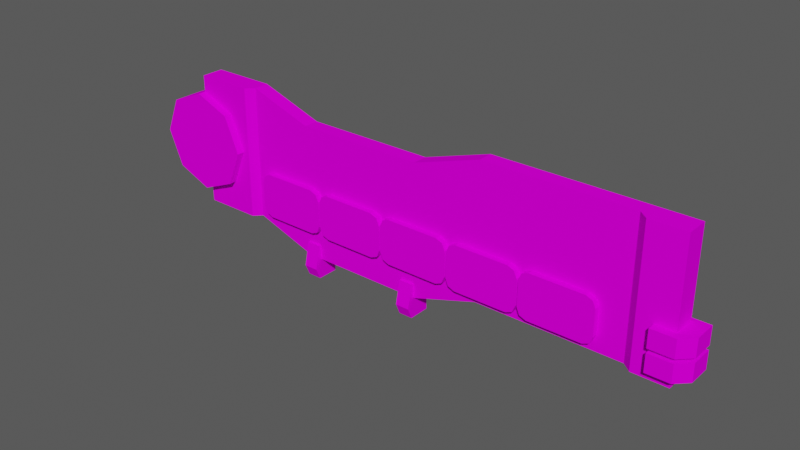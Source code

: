 # Source: Bloco_andar.blend  (saved by Blender 3.0.42; exported with 4.5.12 LTS)
import bpy
from mathutils import Matrix  # noqa: F401  (used for matrix-valued properties, if any)

bpy.ops.wm.read_factory_settings(use_empty=True)
scene = bpy.context.scene
scene.name = 'Scene'

# ---- collections
col_ambiente = bpy.data.collections.new('Ambiente'); scene.collection.children.link(col_ambiente)

# ---- images (referenced by path relative to the original .blend; pixels are not part of the script)
import os
ASSET_DIR = os.environ.get("B2B_ASSET_DIR", "")  # directory of the original .blend (textures are referenced by path, not embedded)
HERE = os.path.dirname(os.path.abspath(__file__))  # packed textures are extracted next to this script under _unpacked/

def load_image(name, relpath, width, height, colorspace="sRGB"):
    """Load a texture the original file referenced (path relative to the .blend, or extracted next to this script)."""
    p = next((c for c in (os.path.join(HERE, relpath), os.path.join(ASSET_DIR, relpath)) if relpath and os.path.exists(c)), "")
    if p:
        img = bpy.data.images.load(p, check_existing=True)
        img.name = name
    else:  # same state as the original file: an image datablock whose file is absent (Cycles renders it pink)
        img = bpy.data.images.new(name, width, height)
        img.source = "FILE"
        img.filepath = "//" + (relpath or name)
    img.colorspace_settings.name = colorspace
    return img
img_atlas_de_texturas_v3_png = load_image('Atlas de Texturas v3.png', 'Atlas de Texturas v3.png', 1024, 1024, 'sRGB')

# ---- materials (node trees are filled in below, after node groups)
mat_atlas = bpy.data.materials.new('Atlas')
mat_atlas.use_transparent_shadow = False

# ---- material node trees
mat_atlas.use_nodes = True; mat_atlas.node_tree.nodes.clear()
_N = mat_atlas.node_tree.nodes; _L = mat_atlas.node_tree.links
n0 = _N.new('ShaderNodeOutputMaterial'); n0.name = 'Material Output'; n0.location = (300, 300)
n1 = _N.new('ShaderNodeBsdfPrincipled'); n1.name = 'Principled BSDF'; n1.location = (10, 300)
n1.distribution = 'GGX'
n1.subsurface_method = 'RANDOM_WALK_SKIN'
n1.inputs[3].default_value = 1.45
n1.inputs[13].default_value = 0.0
n1.inputs[27].default_value = (0.0, 0.0, 0.0, 1.0)
n1.inputs[28].default_value = 1.0
n2 = _N.new('ShaderNodeTexImage'); n2.name = 'Image Texture'; n2.location = (-258, 295)
n2.image = img_atlas_de_texturas_v3_png
_L.new(n1.outputs[0], n0.inputs[0])
_L.new(n2.outputs[0], n1.inputs[0])
n0.is_active_output = True

# ---- world
world_world = bpy.data.worlds.new('World'); scene.world = world_world
world_world.use_nodes = True; world_world.node_tree.nodes.clear()
_N = world_world.node_tree.nodes; _L = world_world.node_tree.links
n0 = _N.new('ShaderNodeOutputWorld'); n0.name = 'World Output'; n0.location = (300, 300)
n1 = _N.new('ShaderNodeBackground'); n1.name = 'Background'; n1.location = (10, 300)
n1.inputs[0].default_value = (0.05088, 0.05088, 0.05088, 1.0)
n1.inputs[1].default_value = 1.6
_L.new(n1.outputs[0], n0.inputs[0])
n0.is_active_output = True
world_world.color = (0.05088, 0.05088, 0.05088)
world_world.use_sun_shadow = False
world_world.sun_shadow_jitter_overblur = 0.0

# ---- meshes
me_cube = bpy.data.meshes.new('Cube')
me_cube.from_pydata([(-3.844, -0.223, -1.0), (-3.844, -0.223, 1.0), (-3.844, 0.1129, -1.0), (-3.844, 0.1129, 1.0), (3.844, -0.223, -1.0), (3.844, -0.223, 1.0), (3.844, 0.1129, -1.0), (3.844, 0.1129, 1.0), (1.013, -0.1129, 1.0), (0.0, 0.1129, -1.325), (-1.922, 0.1129, -1.325), (-1.922, 0.1129, 0.6746), (0.0, 0.1129, 0.6746), (1.013, -0.1129, -1.0), (-1.922, -0.1129, -1.325), (0.0, -0.1129, -1.325), (1.013, 0.1129, 1.0), (1.013, 0.1129, -1.0), (0.0, -0.1129, 0.6746), (-1.922, -0.1129, 0.6746), (-2.883, 0.1129, -1.0), (-2.883, -0.1129, 1.0), (-2.883, 0.1129, 1.0), (-2.883, -0.1129, -1.0), (-3.844, 0.1634, 0.7523), (-3.844, -0.3408, 0.7523), (-3.313, 0.1634, 0.532), (-3.313, -0.3408, 0.532), (-3.092, 0.1634, 0.0), (-3.092, -0.3408, -8.969e-08), (-3.313, 0.1634, -0.532), (-3.313, -0.3408, -0.532), (-3.844, 0.1634, -0.7523), (-3.844, -0.3408, -0.7523), (-4.376, 0.1634, -0.532), (-4.376, -0.3408, -0.532), (-4.597, 0.1634, 0.0), (-4.597, -0.3408, 0.0), (-4.376, 0.1634, 0.532), (-4.376, -0.3408, 0.532), (3.556, -0.3408, -0.5808), (3.556, -0.3408, -0.8478), (3.556, 0.1734, -0.8478), (3.556, 0.1734, -0.5808), (4.076, 0.1734, -0.8478), (4.076, 0.1734, -0.5808), (4.076, -0.1696, -0.8478), (3.905, -0.3408, -0.8478), (3.905, -0.3408, -0.5808), (4.076, -0.1696, -0.5808), (-1.709, -0.1523, -1.627), (-1.709, -0.2268, -1.456), (-1.922, -0.2268, -1.456), (-1.922, -0.1523, -1.627), (-1.709, 0.1734, -1.627), (-1.922, 0.1734, -1.627), (-1.709, 0.1734, -1.106), (-1.922, 0.1734, -1.106), (-1.922, -0.1504, -1.106), (-1.709, -0.1504, -1.106), (-2.99, 0.1129, -1.0), (-2.99, -0.223, 1.0), (-2.99, 0.1129, 1.0), (-2.99, -0.223, -1.0), (3.556, -0.3408, -0.2513), (3.556, -0.3408, -0.5182), (3.556, 0.1734, -0.5182), (3.556, 0.1734, -0.2513), (4.076, 0.1734, -0.5182), (4.076, 0.1734, -0.2513), (4.076, -0.1696, -0.5182), (3.905, -0.3408, -0.5182), (3.905, -0.3408, -0.2513), (4.076, -0.1696, -0.2513), (3.815e-06, -0.1523, -1.627), (3.815e-06, -0.2268, -1.456), (-0.2131, -0.2268, -1.456), (-0.2131, -0.1523, -1.627), (3.815e-06, 0.1734, -1.627), (-0.2131, 0.1734, -1.627), (3.815e-06, 0.1734, -1.106), (-0.2131, 0.1734, -1.106), (-0.2131, -0.1504, -1.106), (3.815e-06, -0.1504, -1.106), (3.321, -0.223, 1.0), (3.189, -0.1129, 1.0), (3.189, -0.1129, -1.0), (3.321, -0.223, -1.0), (3.321, 0.1129, 1.0), (3.189, 0.1129, 1.0), (3.321, 0.1129, -1.0), (3.189, 0.1129, -1.0)], [], [(0, 1, 3, 2), (6, 7, 5, 4), (63, 61, 1, 0), (62, 3, 1, 61), (13, 15, 9, 17), (12, 11, 19, 18), (20, 10, 14, 23), (10, 9, 15, 14), (17, 9, 12, 16), (8, 16, 12, 18), (15, 18, 19, 14), (20, 22, 11, 10), (10, 11, 12, 9), (13, 8, 18, 15), (60, 62, 22, 20), (60, 20, 23, 63), (11, 22, 21, 19), (14, 19, 21, 23), (4, 87, 90, 6), (6, 90, 88, 7), (86, 13, 17, 91), (5, 7, 88, 84), (24, 25, 27, 26), (26, 27, 29, 28), (28, 29, 31, 30), (30, 31, 33, 32), (32, 33, 35, 34), (34, 35, 37, 36), (27, 25, 39, 37, 35, 33, 31, 29), (36, 37, 39, 38), (38, 39, 25, 24), (24, 26, 28, 30, 32, 34, 36, 38), (41, 40, 43, 42), (42, 43, 45, 44), (47, 48, 40, 41), (45, 43, 40, 48, 49), (44, 45, 49, 46), (48, 47, 46, 49), (42, 44, 46, 47, 41), (57, 55, 53, 52, 58), (51, 52, 53, 50), (55, 54, 50, 53), (54, 56, 59, 51, 50), (52, 51, 59, 58), (57, 56, 54, 55), (58, 59, 56, 57), (2, 60, 63, 0), (2, 3, 62, 60), (22, 62, 61, 21), (23, 21, 61, 63), (65, 64, 67, 66), (66, 67, 69, 68), (71, 72, 64, 65), (69, 67, 64, 72, 73), (68, 69, 73, 70), (72, 71, 70, 73), (66, 68, 70, 71, 65), (81, 79, 77, 76, 82), (75, 76, 77, 74), (79, 78, 74, 77), (78, 80, 83, 75, 74), (76, 75, 83, 82), (81, 80, 78, 79), (82, 83, 80, 81), (85, 89, 16, 8), (4, 5, 84, 87), (91, 17, 16, 89), (85, 86, 87, 84), (89, 85, 84, 88), (91, 89, 88, 90), (86, 91, 90, 87), (86, 85, 8, 13)])
_uv = me_cube.uv_layers.new(name='UVMap')
_uv.uv.foreach_set('vector', [0.1276, 0.3747, 0.262, 0.3747, 0.262, 0.3747, 0.1276, 0.3747, 0.2321, 0.3252, 0.2321, 0.3608, 0.1569, 0.3608, 0.1569, 0.3252, 0.1276, 0.3192, 0.262, 0.3192, 0.262, 0.3747, 0.1276, 0.3747, 0.262, 0.3192, 0.262, 0.3747, 0.262, 0.3747, 0.262, 0.3192, 0.1689, 0.764, 0.1689, 0.764, 0.1689, 0.764, 0.1689, 0.764, 0.1689, 0.764, 0.1689, 0.764, 0.1689, 0.764, 0.1689, 0.764, 0.1689, 0.764, 0.1689, 0.764, 0.1689, 0.764, 0.1689, 0.764, 0.1689, 0.764, 0.1689, 0.764, 0.1689, 0.764, 0.1689, 0.764, 0.4188, 0.1021, 0.4188, 0.09202, 0.4377, 0.09202, 0.4377, 0.1021, 0.1689, 0.764, 0.1689, 0.764, 0.1689, 0.764, 0.1689, 0.764, 0.08457, 0.7669, 0.08457, 0.8119, 0.04135, 0.8119, 0.04135, 0.7669, 0.4188, 0.06322, 0.4377, 0.06322, 0.4377, 0.07282, 0.4188, 0.07282, 0.4188, 0.07282, 0.4377, 0.07282, 0.4377, 0.09202, 0.4188, 0.09202, 0.1073, 0.7742, 0.1073, 0.8192, 0.08457, 0.8119, 0.08457, 0.7669, 0.1276, 0.3192, 0.262, 0.3192, 0.262, 0.3122, 0.1276, 0.3122, 0.1276, 0.3192, 0.1276, 0.3122, 0.1276, 0.3122, 0.1276, 0.3192, 0.1689, 0.764, 0.1689, 0.764, 0.1689, 0.764, 0.1689, 0.764, 0.04135, 0.7669, 0.04135, 0.8119, 0.01973, 0.8192, 0.01973, 0.7742, 0.1277, 0.312, 0.1277, 0.3621, 0.1277, 0.3621, 0.1277, 0.312, 0.1277, 0.312, 0.1277, 0.3621, 0.261, 0.3621, 0.261, 0.312, 0.1689, 0.764, 0.1689, 0.764, 0.1689, 0.764, 0.1689, 0.764, 0.261, 0.312, 0.261, 0.312, 0.261, 0.3621, 0.261, 0.3621, 0.2051, 0.8173, 0.2051, 0.8195, 0.2257, 0.8113, 0.224, 0.8097, 0.224, 0.8097, 0.2257, 0.8113, 0.2342, 0.7913, 0.2319, 0.7913, 0.2319, 0.7913, 0.2342, 0.7913, 0.2257, 0.7714, 0.224, 0.7729, 0.224, 0.7729, 0.2257, 0.7714, 0.2051, 0.7631, 0.2051, 0.7653, 0.2051, 0.7653, 0.2051, 0.7631, 0.1845, 0.7714, 0.1861, 0.7729, 0.1861, 0.7729, 0.1845, 0.7714, 0.1759, 0.7913, 0.1782, 0.7913, 0.2266, 0.8122, 0.2051, 0.8208, 0.1835, 0.8122, 0.1746, 0.7913, 0.1835, 0.7704, 0.2051, 0.7618, 0.2266, 0.7704, 0.2355, 0.7913, 0.1782, 0.7913, 0.1759, 0.7913, 0.1845, 0.8113, 0.1861, 0.8097, 0.1861, 0.8097, 0.1845, 0.8113, 0.2051, 0.8195, 0.2051, 0.8173, 0.3004, 0.3726, 0.3262, 0.3623, 0.3369, 0.3373, 0.3262, 0.3123, 0.3004, 0.3019, 0.2746, 0.3123, 0.2639, 0.3373, 0.2746, 0.3623, 0.2635, 0.2882, 0.2879, 0.2882, 0.2879, 0.2882, 0.2635, 0.2882, 0.2635, 0.2882, 0.2879, 0.2882, 0.2879, 0.2562, 0.2635, 0.2562, 0.2635, 0.2667, 0.2879, 0.2667, 0.2879, 0.2882, 0.2635, 0.2882, 0.2656, 0.2562, 0.2656, 0.2882, 0.2879, 0.2882, 0.2879, 0.2667, 0.2879, 0.2562, 0.2635, 0.2957, 0.2879, 0.2957, 0.2879, 0.2562, 0.2635, 0.2562, 0.2879, 0.2667, 0.2635, 0.2667, 0.2635, 0.2562, 0.2879, 0.2562, 0.2882, 0.2882, 0.2882, 0.2562, 0.2635, 0.2562, 0.2635, 0.2667, 0.2635, 0.2882, 0.2882, 0.2882, 0.2882, 0.2562, 0.2635, 0.2562, 0.2635, 0.2667, 0.2635, 0.2882, 0.2879, 0.2667, 0.2635, 0.2667, 0.2635, 0.2562, 0.2879, 0.2562, 0.2635, 0.2957, 0.2879, 0.2957, 0.2879, 0.2562, 0.2635, 0.2562, 0.2656, 0.2562, 0.2656, 0.2882, 0.2879, 0.2882, 0.2879, 0.2667, 0.2879, 0.2562, 0.2635, 0.2667, 0.2879, 0.2667, 0.2879, 0.2882, 0.2635, 0.2882, 0.2635, 0.2882, 0.2879, 0.2882, 0.2879, 0.2562, 0.2635, 0.2562, 0.2635, 0.2882, 0.2879, 0.2882, 0.2879, 0.2882, 0.2635, 0.2882, 0.1276, 0.3747, 0.1276, 0.3192, 0.1276, 0.3192, 0.1276, 0.3747, 0.1276, 0.3747, 0.262, 0.3747, 0.262, 0.3192, 0.1276, 0.3192, 0.262, 0.3122, 0.262, 0.3192, 0.262, 0.3192, 0.262, 0.3122, 0.1276, 0.3122, 0.262, 0.3122, 0.262, 0.3192, 0.1276, 0.3192, 0.2635, 0.2882, 0.2879, 0.2882, 0.2879, 0.2882, 0.2635, 0.2882, 0.2635, 0.2882, 0.2879, 0.2882, 0.2879, 0.2562, 0.2635, 0.2562, 0.2635, 0.2667, 0.2879, 0.2667, 0.2879, 0.2882, 0.2635, 0.2882, 0.2656, 0.2562, 0.2656, 0.2882, 0.2879, 0.2882, 0.2879, 0.2667, 0.2879, 0.2562, 0.2635, 0.2957, 0.2879, 0.2957, 0.2879, 0.2562, 0.2635, 0.2562, 0.2879, 0.2667, 0.2635, 0.2667, 0.2635, 0.2562, 0.2879, 0.2562, 0.2882, 0.2882, 0.2882, 0.2562, 0.2635, 0.2562, 0.2635, 0.2667, 0.2635, 0.2882, 0.2882, 0.2882, 0.2882, 0.2562, 0.2635, 0.2562, 0.2635, 0.2667, 0.2635, 0.2882, 0.2879, 0.2667, 0.2635, 0.2667, 0.2635, 0.2562, 0.2879, 0.2562, 0.2635, 0.2957, 0.2879, 0.2957, 0.2879, 0.2562, 0.2635, 0.2562, 0.2656, 0.2562, 0.2656, 0.2882, 0.2879, 0.2882, 0.2879, 0.2667, 0.2879, 0.2562, 0.2635, 0.2667, 0.2879, 0.2667, 0.2879, 0.2882, 0.2635, 0.2882, 0.2635, 0.2882, 0.2879, 0.2882, 0.2879, 0.2562, 0.2635, 0.2562, 0.2635, 0.2882, 0.2879, 0.2882, 0.2879, 0.2882, 0.2635, 0.2882, 0.1689, 0.764, 0.1689, 0.764, 0.1689, 0.764, 0.1689, 0.764, 0.1277, 0.312, 0.261, 0.312, 0.261, 0.3621, 0.1277, 0.3621, 0.4188, 0.1239, 0.4188, 0.1021, 0.4377, 0.1021, 0.4377, 0.1239, 0.261, 0.3749, 0.1277, 0.3749, 0.1277, 0.3621, 0.261, 0.3621, 0.261, 0.3749, 0.261, 0.3749, 0.261, 0.3621, 0.261, 0.3621, 0.1277, 0.3749, 0.261, 0.3749, 0.261, 0.3621, 0.1277, 0.3621, 0.1277, 0.3749, 0.1277, 0.3749, 0.1277, 0.3621, 0.1277, 0.3621, 0.1563, 0.7742, 0.1563, 0.8192, 0.1073, 0.8192, 0.1073, 0.7742])
me_cube.materials.append(mat_atlas)
me_cube.use_remesh_fix_poles = True
me_cube.use_remesh_preserve_attributes = False
me_cube.use_mirror_vertex_groups = False
me_cube.update()
me_cube_016 = bpy.data.meshes.new('Cube.016')
me_cube_016.from_pydata([(-0.5433, -0.08747, -0.1949), (-0.4019, -0.08747, -0.3363), (-0.5018, -0.08747, -0.2949), (-0.4019, -0.08747, 0.3363), (-0.5433, -0.08747, 0.1949), (-0.5018, -0.08747, 0.2949), (-0.4019, -6.557e-07, -0.3363), (-0.5433, -6.557e-07, -0.1949), (-0.5018, -6.557e-07, -0.2949), (-0.5433, -6.557e-07, 0.1949), (-0.4019, -6.557e-07, 0.3363), (-0.5018, -6.557e-07, 0.2949), (0.4019, -0.08747, -0.3363), (0.5433, -0.08747, -0.1949), (0.5018, -0.08747, -0.2949), (0.5433, -0.08747, 0.1949), (0.4019, -0.08747, 0.3363), (0.5018, -0.08747, 0.2949), (0.5433, -6.557e-07, -0.1949), (0.4019, -6.557e-07, -0.3363), (0.5018, -6.557e-07, -0.2949), (0.4019, -6.557e-07, 0.3363), (0.5433, -6.557e-07, 0.1949), (0.5018, -6.557e-07, 0.2949)], [], [(12, 14, 13, 15, 17, 16, 3, 5, 4, 0, 2, 1), (18, 22, 15, 13), (21, 10, 3, 16), (0, 4, 9, 7), (6, 1, 2, 8), (8, 2, 0, 7), (3, 10, 11, 5), (5, 11, 9, 4), (12, 19, 20, 14), (14, 20, 18, 13), (21, 16, 17, 23), (23, 17, 15, 22), (6, 19, 12, 1)])
_uv = me_cube_016.uv_layers.new(name='UVMap')
_uv.uv.foreach_set('vector', [0.04383, 0.7767, 0.04598, 0.7776, 0.04687, 0.7798, 0.04687, 0.7882, 0.04598, 0.7903, 0.04383, 0.7912, 0.02655, 0.7912, 0.0244, 0.7903, 0.0235, 0.7882, 0.0235, 0.7798, 0.0244, 0.7776, 0.02655, 0.7767, 0.04687, 0.7798, 0.04687, 0.7882, 0.04687, 0.7882, 0.04687, 0.7798, 0.04383, 0.7912, 0.02655, 0.7912, 0.02655, 0.7912, 0.04383, 0.7912, 0.0235, 0.7798, 0.0235, 0.7882, 0.0235, 0.7882, 0.0235, 0.7798, 0.02655, 0.7767, 0.02655, 0.7767, 0.0244, 0.7776, 0.0244, 0.7776, 0.0244, 0.7776, 0.0244, 0.7776, 0.0235, 0.7798, 0.0235, 0.7798, 0.02655, 0.7912, 0.02655, 0.7912, 0.0244, 0.7903, 0.0244, 0.7903, 0.0244, 0.7903, 0.0244, 0.7903, 0.0235, 0.7882, 0.0235, 0.7882, 0.04383, 0.7767, 0.04383, 0.7767, 0.04598, 0.7776, 0.04598, 0.7776, 0.04598, 0.7776, 0.04598, 0.7776, 0.04687, 0.7798, 0.04687, 0.7798, 0.04383, 0.7912, 0.04383, 0.7912, 0.04598, 0.7903, 0.04598, 0.7903, 0.04598, 0.7903, 0.04598, 0.7903, 0.04687, 0.7882, 0.04687, 0.7882, 0.02655, 0.7767, 0.04383, 0.7767, 0.04383, 0.7767, 0.02655, 0.7767])
me_cube_016.materials.append(mat_atlas)
me_cube_016.use_remesh_fix_poles = True
me_cube_016.use_remesh_preserve_attributes = False
me_cube_016.use_mirror_vertex_groups = False
me_cube_016.update()
me_cube_017 = bpy.data.meshes.new('Cube.017')
me_cube_017.from_pydata([(-0.5433, -0.08747, -0.1949), (-0.4019, -0.08747, -0.3363), (-0.5018, -0.08747, -0.2949), (-0.4019, -0.08747, 0.3363), (-0.5433, -0.08747, 0.1949), (-0.5018, -0.08747, 0.2949), (-0.4019, -6.557e-07, -0.3363), (-0.5433, -6.557e-07, -0.1949), (-0.5018, -6.557e-07, -0.2949), (-0.5433, -6.557e-07, 0.1949), (-0.4019, -6.557e-07, 0.3363), (-0.5018, -6.557e-07, 0.2949), (0.4019, -0.08747, -0.3363), (0.5433, -0.08747, -0.1949), (0.5018, -0.08747, -0.2949), (0.5433, -0.08747, 0.1949), (0.4019, -0.08747, 0.3363), (0.5018, -0.08747, 0.2949), (0.5433, -6.557e-07, -0.1949), (0.4019, -6.557e-07, -0.3363), (0.5018, -6.557e-07, -0.2949), (0.4019, -6.557e-07, 0.3363), (0.5433, -6.557e-07, 0.1949), (0.5018, -6.557e-07, 0.2949)], [], [(12, 14, 13, 15, 17, 16, 3, 5, 4, 0, 2, 1), (18, 22, 15, 13), (21, 10, 3, 16), (0, 4, 9, 7), (6, 1, 2, 8), (8, 2, 0, 7), (3, 10, 11, 5), (5, 11, 9, 4), (12, 19, 20, 14), (14, 20, 18, 13), (21, 16, 17, 23), (23, 17, 15, 22), (6, 19, 12, 1)])
_uv = me_cube_017.uv_layers.new(name='UVMap')
_uv.uv.foreach_set('vector', [0.0689, 0.7767, 0.07105, 0.7776, 0.07194, 0.7798, 0.07194, 0.7882, 0.07105, 0.7903, 0.0689, 0.7912, 0.05162, 0.7912, 0.04946, 0.7903, 0.04857, 0.7882, 0.04857, 0.7798, 0.04946, 0.7776, 0.05162, 0.7767, 0.07194, 0.7798, 0.07194, 0.7882, 0.07194, 0.7882, 0.07194, 0.7798, 0.0689, 0.7912, 0.05162, 0.7912, 0.05162, 0.7912, 0.0689, 0.7912, 0.04857, 0.7798, 0.04857, 0.7882, 0.04857, 0.7882, 0.04857, 0.7798, 0.05162, 0.7767, 0.05162, 0.7767, 0.04946, 0.7776, 0.04946, 0.7776, 0.04946, 0.7776, 0.04946, 0.7776, 0.04857, 0.7798, 0.04857, 0.7798, 0.05162, 0.7912, 0.05162, 0.7912, 0.04946, 0.7903, 0.04946, 0.7903, 0.04946, 0.7903, 0.04946, 0.7903, 0.04857, 0.7882, 0.04857, 0.7882, 0.0689, 0.7767, 0.0689, 0.7767, 0.07105, 0.7776, 0.07105, 0.7776, 0.07105, 0.7776, 0.07105, 0.7776, 0.07194, 0.7798, 0.07194, 0.7798, 0.0689, 0.7912, 0.0689, 0.7912, 0.07105, 0.7903, 0.07105, 0.7903, 0.07105, 0.7903, 0.07105, 0.7903, 0.07194, 0.7882, 0.07194, 0.7882, 0.05162, 0.7767, 0.0689, 0.7767, 0.0689, 0.7767, 0.05162, 0.7767])
me_cube_017.materials.append(mat_atlas)
me_cube_017.use_remesh_fix_poles = True
me_cube_017.use_remesh_preserve_attributes = False
me_cube_017.use_mirror_vertex_groups = False
me_cube_017.update()
me_cube_018 = bpy.data.meshes.new('Cube.018')
me_cube_018.from_pydata([(-0.5433, -0.08747, -0.1949), (-0.4019, -0.08747, -0.3363), (-0.5018, -0.08747, -0.2949), (-0.4019, -0.08747, 0.3363), (-0.5433, -0.08747, 0.1949), (-0.5018, -0.08747, 0.2949), (-0.4019, -6.557e-07, -0.3363), (-0.5433, -6.557e-07, -0.1949), (-0.5018, -6.557e-07, -0.2949), (-0.5433, -6.557e-07, 0.1949), (-0.4019, -6.557e-07, 0.3363), (-0.5018, -6.557e-07, 0.2949), (0.4019, -0.08747, -0.3363), (0.5433, -0.08747, -0.1949), (0.5018, -0.08747, -0.2949), (0.5433, -0.08747, 0.1949), (0.4019, -0.08747, 0.3363), (0.5018, -0.08747, 0.2949), (0.5433, -6.557e-07, -0.1949), (0.4019, -6.557e-07, -0.3363), (0.5018, -6.557e-07, -0.2949), (0.4019, -6.557e-07, 0.3363), (0.5433, -6.557e-07, 0.1949), (0.5018, -6.557e-07, 0.2949)], [], [(12, 14, 13, 15, 17, 16, 3, 5, 4, 0, 2, 1), (18, 22, 15, 13), (21, 10, 3, 16), (0, 4, 9, 7), (6, 1, 2, 8), (8, 2, 0, 7), (3, 10, 11, 5), (5, 11, 9, 4), (12, 19, 20, 14), (14, 20, 18, 13), (21, 16, 17, 23), (23, 17, 15, 22), (6, 19, 12, 1)])
_uv = me_cube_018.uv_layers.new(name='UVMap')
_uv.uv.foreach_set('vector', [0.09386, 0.7767, 0.09601, 0.7776, 0.0969, 0.7798, 0.0969, 0.7882, 0.09601, 0.7903, 0.09386, 0.7912, 0.07657, 0.7912, 0.07442, 0.7903, 0.07353, 0.7882, 0.07353, 0.7798, 0.07442, 0.7776, 0.07657, 0.7767, 0.0969, 0.7798, 0.0969, 0.7882, 0.0969, 0.7882, 0.0969, 0.7798, 0.09386, 0.7912, 0.07657, 0.7912, 0.07657, 0.7912, 0.09386, 0.7912, 0.07353, 0.7798, 0.07353, 0.7882, 0.07353, 0.7882, 0.07353, 0.7798, 0.07657, 0.7767, 0.07657, 0.7767, 0.07442, 0.7776, 0.07442, 0.7776, 0.07442, 0.7776, 0.07442, 0.7776, 0.07353, 0.7798, 0.07353, 0.7798, 0.07657, 0.7912, 0.07657, 0.7912, 0.07442, 0.7903, 0.07442, 0.7903, 0.07442, 0.7903, 0.07442, 0.7903, 0.07353, 0.7882, 0.07353, 0.7882, 0.09386, 0.7767, 0.09386, 0.7767, 0.09601, 0.7776, 0.09601, 0.7776, 0.09601, 0.7776, 0.09601, 0.7776, 0.0969, 0.7798, 0.0969, 0.7798, 0.09386, 0.7912, 0.09386, 0.7912, 0.09601, 0.7903, 0.09601, 0.7903, 0.09601, 0.7903, 0.09601, 0.7903, 0.0969, 0.7882, 0.0969, 0.7882, 0.07657, 0.7767, 0.09386, 0.7767, 0.09386, 0.7767, 0.07657, 0.7767])
me_cube_018.materials.append(mat_atlas)
me_cube_018.use_remesh_fix_poles = True
me_cube_018.use_remesh_preserve_attributes = False
me_cube_018.use_mirror_vertex_groups = False
me_cube_018.update()
me_cube_019 = bpy.data.meshes.new('Cube.019')
me_cube_019.from_pydata([(-0.5433, -0.08747, -0.1949), (-0.4019, -0.08747, -0.3363), (-0.5018, -0.08747, -0.2949), (-0.4019, -0.08747, 0.3363), (-0.5433, -0.08747, 0.1949), (-0.5018, -0.08747, 0.2949), (-0.4019, -6.557e-07, -0.3363), (-0.5433, -6.557e-07, -0.1949), (-0.5018, -6.557e-07, -0.2949), (-0.5433, -6.557e-07, 0.1949), (-0.4019, -6.557e-07, 0.3363), (-0.5018, -6.557e-07, 0.2949), (0.4019, -0.08747, -0.3363), (0.5433, -0.08747, -0.1949), (0.5018, -0.08747, -0.2949), (0.5433, -0.08747, 0.1949), (0.4019, -0.08747, 0.3363), (0.5018, -0.08747, 0.2949), (0.5433, -6.557e-07, -0.1949), (0.4019, -6.557e-07, -0.3363), (0.5018, -6.557e-07, -0.2949), (0.4019, -6.557e-07, 0.3363), (0.5433, -6.557e-07, 0.1949), (0.5018, -6.557e-07, 0.2949)], [], [(12, 14, 13, 15, 17, 16, 3, 5, 4, 0, 2, 1), (18, 22, 15, 13), (21, 10, 3, 16), (0, 4, 9, 7), (6, 1, 2, 8), (8, 2, 0, 7), (3, 10, 11, 5), (5, 11, 9, 4), (12, 19, 20, 14), (14, 20, 18, 13), (21, 16, 17, 23), (23, 17, 15, 22), (6, 19, 12, 1)])
_uv = me_cube_019.uv_layers.new(name='UVMap')
_uv.uv.foreach_set('vector', [0.119, 0.7767, 0.1212, 0.7776, 0.122, 0.7798, 0.122, 0.7882, 0.1212, 0.7903, 0.119, 0.7912, 0.1017, 0.7912, 0.09957, 0.7903, 0.09868, 0.7882, 0.09868, 0.7798, 0.09957, 0.7776, 0.1017, 0.7767, 0.122, 0.7798, 0.122, 0.7882, 0.122, 0.7882, 0.122, 0.7798, 0.119, 0.7912, 0.1017, 0.7912, 0.1017, 0.7912, 0.119, 0.7912, 0.09868, 0.7798, 0.09868, 0.7882, 0.09868, 0.7882, 0.09868, 0.7798, 0.1017, 0.7767, 0.1017, 0.7767, 0.09957, 0.7776, 0.09957, 0.7776, 0.09957, 0.7776, 0.09957, 0.7776, 0.09868, 0.7798, 0.09868, 0.7798, 0.1017, 0.7912, 0.1017, 0.7912, 0.09957, 0.7903, 0.09957, 0.7903, 0.09957, 0.7903, 0.09957, 0.7903, 0.09868, 0.7882, 0.09868, 0.7882, 0.119, 0.7767, 0.119, 0.7767, 0.1212, 0.7776, 0.1212, 0.7776, 0.1212, 0.7776, 0.1212, 0.7776, 0.122, 0.7798, 0.122, 0.7798, 0.119, 0.7912, 0.119, 0.7912, 0.1212, 0.7903, 0.1212, 0.7903, 0.1212, 0.7903, 0.1212, 0.7903, 0.122, 0.7882, 0.122, 0.7882, 0.1017, 0.7767, 0.119, 0.7767, 0.119, 0.7767, 0.1017, 0.7767])
me_cube_019.materials.append(mat_atlas)
me_cube_019.use_remesh_fix_poles = True
me_cube_019.use_remesh_preserve_attributes = False
me_cube_019.use_mirror_vertex_groups = False
me_cube_019.update()
me_cube_020 = bpy.data.meshes.new('Cube.020')
me_cube_020.from_pydata([(-0.5433, -0.08747, -0.1949), (-0.4019, -0.08747, -0.3363), (-0.5018, -0.08747, -0.2949), (-0.4019, -0.08747, 0.3363), (-0.5433, -0.08747, 0.1949), (-0.5018, -0.08747, 0.2949), (-0.4019, -6.557e-07, -0.3363), (-0.5433, -6.557e-07, -0.1949), (-0.5018, -6.557e-07, -0.2949), (-0.5433, -6.557e-07, 0.1949), (-0.4019, -6.557e-07, 0.3363), (-0.5018, -6.557e-07, 0.2949), (0.4019, -0.08747, -0.3363), (0.5433, -0.08747, -0.1949), (0.5018, -0.08747, -0.2949), (0.5433, -0.08747, 0.1949), (0.4019, -0.08747, 0.3363), (0.5018, -0.08747, 0.2949), (0.5433, -6.557e-07, -0.1949), (0.4019, -6.557e-07, -0.3363), (0.5018, -6.557e-07, -0.2949), (0.4019, -6.557e-07, 0.3363), (0.5433, -6.557e-07, 0.1949), (0.5018, -6.557e-07, 0.2949)], [], [(12, 14, 13, 15, 17, 16, 3, 5, 4, 0, 2, 1), (18, 22, 15, 13), (21, 10, 3, 16), (0, 4, 9, 7), (6, 1, 2, 8), (8, 2, 0, 7), (3, 10, 11, 5), (5, 11, 9, 4), (12, 19, 20, 14), (14, 20, 18, 13), (21, 16, 17, 23), (23, 17, 15, 22), (6, 19, 12, 1)])
_uv = me_cube_020.uv_layers.new(name='UVMap')
_uv.uv.foreach_set('vector', [0.1438, 0.7767, 0.146, 0.7776, 0.1468, 0.7798, 0.1468, 0.7882, 0.146, 0.7903, 0.1438, 0.7912, 0.1265, 0.7912, 0.1244, 0.7903, 0.1235, 0.7882, 0.1235, 0.7798, 0.1244, 0.7776, 0.1265, 0.7767, 0.1468, 0.7798, 0.1468, 0.7882, 0.1468, 0.7882, 0.1468, 0.7798, 0.1438, 0.7912, 0.1265, 0.7912, 0.1265, 0.7912, 0.1438, 0.7912, 0.1235, 0.7798, 0.1235, 0.7882, 0.1235, 0.7882, 0.1235, 0.7798, 0.1265, 0.7767, 0.1265, 0.7767, 0.1244, 0.7776, 0.1244, 0.7776, 0.1244, 0.7776, 0.1244, 0.7776, 0.1235, 0.7798, 0.1235, 0.7798, 0.1265, 0.7912, 0.1265, 0.7912, 0.1244, 0.7903, 0.1244, 0.7903, 0.1244, 0.7903, 0.1244, 0.7903, 0.1235, 0.7882, 0.1235, 0.7882, 0.1438, 0.7767, 0.1438, 0.7767, 0.146, 0.7776, 0.146, 0.7776, 0.146, 0.7776, 0.146, 0.7776, 0.1468, 0.7798, 0.1468, 0.7798, 0.1438, 0.7912, 0.1438, 0.7912, 0.146, 0.7903, 0.146, 0.7903, 0.146, 0.7903, 0.146, 0.7903, 0.1468, 0.7882, 0.1468, 0.7882, 0.1265, 0.7767, 0.1438, 0.7767, 0.1438, 0.7767, 0.1265, 0.7767])
me_cube_020.materials.append(mat_atlas)
me_cube_020.use_remesh_fix_poles = True
me_cube_020.use_remesh_preserve_attributes = False
me_cube_020.use_mirror_vertex_groups = False
me_cube_020.update()

# ---- objects
ob_cube_028 = bpy.data.objects.new('Cube.028', me_cube)
ob_cube_029 = bpy.data.objects.new('Cube.029', me_cube_016)
ob_cube_061 = bpy.data.objects.new('Cube.061', me_cube_017)
ob_cube_062 = bpy.data.objects.new('Cube.062', me_cube_018)
ob_cube_063 = bpy.data.objects.new('Cube.063', me_cube_019)
ob_cube_064 = bpy.data.objects.new('Cube.064', me_cube_020)

# ---- transforms, parenting, visibility, modifiers, constraints
ob_cube_028.location = (-0.0004217, -0.002294, 0.03588)
ob_cube_028.scale = (0.1231, 0.1231, 0.1231)
ob_cube_028.lineart.crease_threshold = 0.0
ob_cube_029.location = (-0.2704, -0.01619, -0.03367)
ob_cube_029.scale = (0.1231, 0.1231, 0.1231)
ob_cube_029.lineart.crease_threshold = 0.0
ob_cube_061.location = (-0.1334, -0.01619, -0.03367)
ob_cube_061.scale = (0.1231, 0.1231, 0.1231)
ob_cube_061.lineart.crease_threshold = 0.0
ob_cube_062.location = (0.003538, -0.01619, -0.03367)
ob_cube_062.scale = (0.1231, 0.1231, 0.1231)
ob_cube_062.lineart.crease_threshold = 0.0
ob_cube_063.location = (0.1405, -0.01619, -0.03367)
ob_cube_063.scale = (0.1231, 0.1231, 0.1231)
ob_cube_063.lineart.crease_threshold = 0.0
ob_cube_064.location = (0.2774, -0.01619, -0.03367)
ob_cube_064.scale = (0.1231, 0.1231, 0.1231)
ob_cube_064.lineart.crease_threshold = 0.0

# ---- collection membership
col_ambiente.objects.link(ob_cube_028)
col_ambiente.objects.link(ob_cube_029)
col_ambiente.objects.link(ob_cube_061)
col_ambiente.objects.link(ob_cube_062)
col_ambiente.objects.link(ob_cube_063)
col_ambiente.objects.link(ob_cube_064)

# ---- scene / render settings (as saved in the file)
scene.frame_start = 1; scene.frame_end = 250; scene.frame_set(89)
scene.render.engine = 'BLENDER_EEVEE_NEXT'
scene.cycles.use_denoising = False
scene.cycles.samples = 128
scene.cycles.sampling_pattern = 'TABULATED_SOBOL'
scene.cycles.use_adaptive_sampling = False
scene.cycles.use_light_tree = False
scene.view_settings.view_transform = 'Filmic'
bpy.context.view_layer.update()

# ---- added for rendering (the .blend has no active camera and no usable light): camera, sun
cam_auto = bpy.data.cameras.new('AutoCamera')
cam_auto.lens = 50.0
cam_auto.sensor_width = 36.0
cam_auto.clip_end = 1000.0
ob_auto_camera = bpy.data.objects.new('AutoCamera', cam_auto)
scene.collection.objects.link(ob_auto_camera)
ob_auto_camera.location = (1.00153, -1.25338, 0.824456)
ob_auto_camera.rotation_euler = (1.09748, -7.21219e-08, 0.694738)
scene.camera = ob_auto_camera
light_auto_sun = bpy.data.lights.new('AutoSun', 'SUN')
light_auto_sun.energy = 3.0
light_auto_sun.angle = 0.0523599
ob_auto_sun = bpy.data.objects.new('AutoSun', light_auto_sun)
scene.collection.objects.link(ob_auto_sun)
ob_auto_sun.rotation_euler = (0.872665, 0.174533, 0.523599)
bpy.context.view_layer.update()
